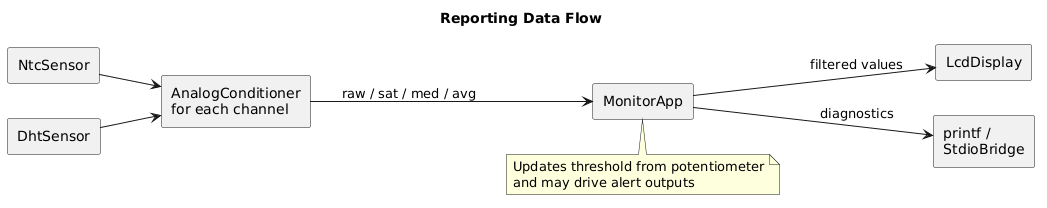

The diagram above was rendered by PlantUML. Its source (embedded in the PNG):
@startuml
title Reporting Data Flow
left to right direction

rectangle "NtcSensor" as NTC
rectangle "DhtSensor" as DHT
rectangle "AnalogConditioner\nfor each channel" as COND
rectangle "MonitorApp" as APP
rectangle "LcdDisplay" as LCD
rectangle "printf /\nStdioBridge" as STDIO

NTC --> COND
DHT --> COND
COND --> APP : raw / sat / med / avg
APP --> LCD : filtered values
APP --> STDIO : diagnostics

note bottom of APP
Updates threshold from potentiometer
and may drive alert outputs
end note
@enduml